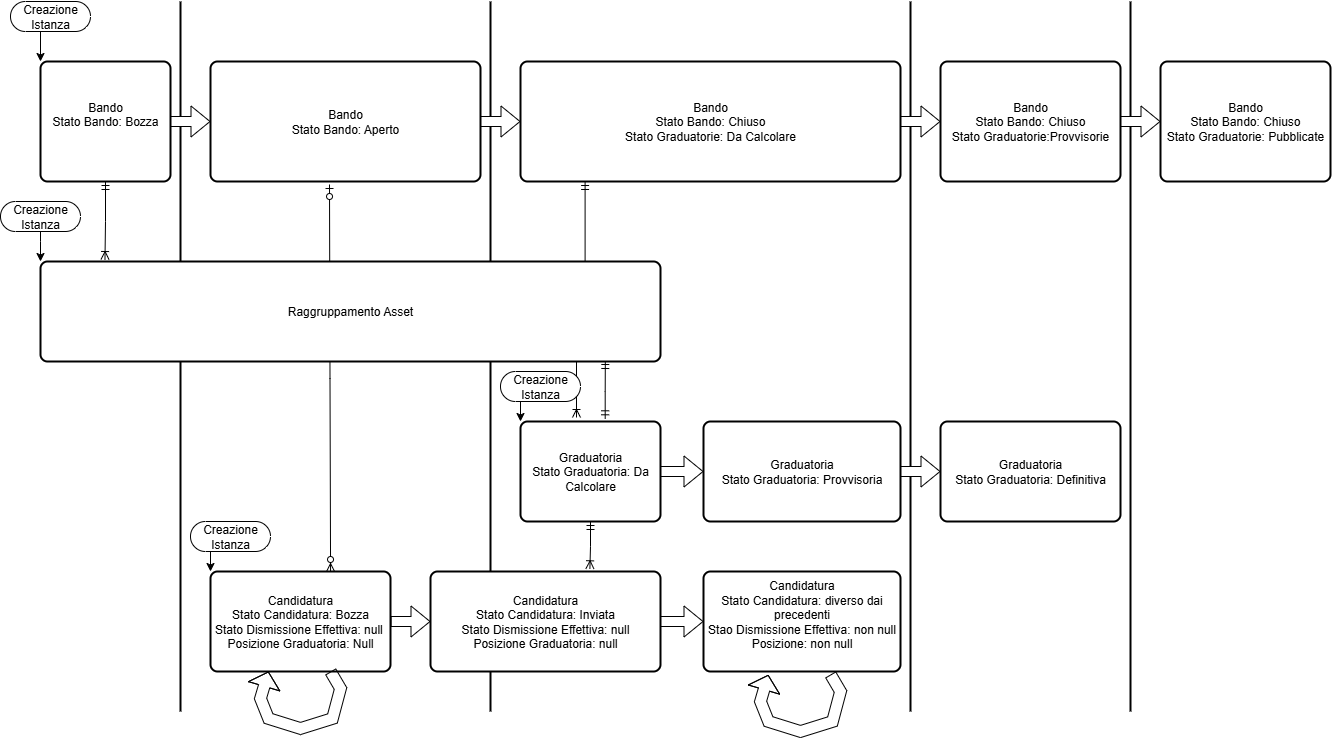

The diagram above was exported from draw.io. Its source (the exported page's mxGraphModel, read from the mxfile embedded in the PNG):
<mxGraphModel dx="786" dy="516" grid="1" gridSize="10" guides="1" tooltips="1" connect="1" arrows="1" fold="1" page="1" pageScale="1" pageWidth="827" pageHeight="1169" math="0" shadow="0">
  <root>
    <mxCell id="0" />
    <mxCell id="1" parent="0" />
    <mxCell id="L2WP3TcaDleyNujE_XDY-49" value="" style="edgeStyle=orthogonalEdgeStyle;fontSize=12;html=1;endArrow=ERoneToMany;startArrow=ERmandOne;rounded=0;entryX=0.4;entryY=-0.04;entryDx=0;entryDy=0;exitX=0.17;exitY=1;exitDx=0;exitDy=0;exitPerimeter=0;entryPerimeter=0;" parent="1" source="L2WP3TcaDleyNujE_XDY-8" target="L2WP3TcaDleyNujE_XDY-29" edge="1">
      <mxGeometry width="100" height="100" relative="1" as="geometry">
        <mxPoint x="650" y="130" as="sourcePoint" />
        <mxPoint x="632.5" y="527" as="targetPoint" />
      </mxGeometry>
    </mxCell>
    <mxCell id="L2WP3TcaDleyNujE_XDY-48" value="" style="endArrow=none;html=1;rounded=0;strokeWidth=2;" parent="1" edge="1">
      <mxGeometry width="50" height="50" relative="1" as="geometry">
        <mxPoint x="1170" y="830" as="sourcePoint" />
        <mxPoint x="1170" y="120" as="targetPoint" />
      </mxGeometry>
    </mxCell>
    <mxCell id="L2WP3TcaDleyNujE_XDY-47" value="" style="endArrow=none;html=1;rounded=0;strokeWidth=2;" parent="1" edge="1">
      <mxGeometry width="50" height="50" relative="1" as="geometry">
        <mxPoint x="950" y="830" as="sourcePoint" />
        <mxPoint x="950" y="120" as="targetPoint" />
      </mxGeometry>
    </mxCell>
    <mxCell id="L2WP3TcaDleyNujE_XDY-18" value="" style="endArrow=none;html=1;rounded=0;strokeWidth=2;" parent="1" edge="1">
      <mxGeometry width="50" height="50" relative="1" as="geometry">
        <mxPoint x="530" y="830" as="sourcePoint" />
        <mxPoint x="530" y="120" as="targetPoint" />
      </mxGeometry>
    </mxCell>
    <mxCell id="L2WP3TcaDleyNujE_XDY-11" value="" style="endArrow=none;html=1;rounded=0;strokeWidth=2;" parent="1" edge="1">
      <mxGeometry width="50" height="50" relative="1" as="geometry">
        <mxPoint x="220" y="830" as="sourcePoint" />
        <mxPoint x="220" y="120" as="targetPoint" />
      </mxGeometry>
    </mxCell>
    <mxCell id="L2WP3TcaDleyNujE_XDY-6" value="Bando&lt;div&gt;Stato Bando: Bozza&lt;br&gt;&lt;div&gt;&lt;br&gt;&lt;/div&gt;&lt;/div&gt;" style="rounded=1;whiteSpace=wrap;html=1;absoluteArcSize=1;arcSize=14;strokeWidth=2;glass=0;" parent="1" vertex="1">
      <mxGeometry x="80" y="180" width="130" height="120" as="geometry" />
    </mxCell>
    <mxCell id="L2WP3TcaDleyNujE_XDY-7" value="Bando&lt;div&gt;Stato Bando: Aperto&lt;/div&gt;" style="rounded=1;whiteSpace=wrap;html=1;absoluteArcSize=1;arcSize=14;strokeWidth=2;" parent="1" vertex="1">
      <mxGeometry x="250" y="180" width="270" height="120" as="geometry" />
    </mxCell>
    <mxCell id="L2WP3TcaDleyNujE_XDY-8" value="Bando&lt;div&gt;Stato Bando: Chiuso&lt;/div&gt;&lt;div&gt;Stato Graduatorie: Da Calcolare&lt;/div&gt;" style="rounded=1;whiteSpace=wrap;html=1;absoluteArcSize=1;arcSize=14;strokeWidth=2;" parent="1" vertex="1">
      <mxGeometry x="560" y="180" width="380" height="120" as="geometry" />
    </mxCell>
    <mxCell id="L2WP3TcaDleyNujE_XDY-9" value="" style="shape=flexArrow;endArrow=classic;html=1;rounded=0;entryX=0;entryY=0.5;entryDx=0;entryDy=0;exitX=1;exitY=0.5;exitDx=0;exitDy=0;fillColor=default;" parent="1" source="L2WP3TcaDleyNujE_XDY-6" target="L2WP3TcaDleyNujE_XDY-7" edge="1">
      <mxGeometry width="50" height="50" relative="1" as="geometry">
        <mxPoint x="280" y="380" as="sourcePoint" />
        <mxPoint x="330" y="330" as="targetPoint" />
      </mxGeometry>
    </mxCell>
    <mxCell id="L2WP3TcaDleyNujE_XDY-10" value="" style="shape=flexArrow;endArrow=classic;html=1;rounded=0;entryX=0;entryY=0.5;entryDx=0;entryDy=0;exitX=1;exitY=0.5;exitDx=0;exitDy=0;fillColor=default;" parent="1" source="L2WP3TcaDleyNujE_XDY-7" target="L2WP3TcaDleyNujE_XDY-8" edge="1">
      <mxGeometry width="50" height="50" relative="1" as="geometry">
        <mxPoint x="550" y="240" as="sourcePoint" />
        <mxPoint x="454" y="390" as="targetPoint" />
      </mxGeometry>
    </mxCell>
    <mxCell id="L2WP3TcaDleyNujE_XDY-13" value="Candidatura&lt;div&gt;Stato Candidatura: Bozza&lt;/div&gt;&lt;div&gt;Stato Dismissione Effettiva: null&amp;nbsp;&lt;/div&gt;&lt;div&gt;Posizione Graduatoria: Null&lt;/div&gt;" style="rounded=1;whiteSpace=wrap;html=1;absoluteArcSize=1;arcSize=14;strokeWidth=2;" parent="1" vertex="1">
      <mxGeometry x="250" y="690" width="180" height="100" as="geometry" />
    </mxCell>
    <mxCell id="L2WP3TcaDleyNujE_XDY-14" value="Candidatura&lt;div&gt;Stato Candidatura: Inviata&lt;/div&gt;&lt;div&gt;Stato Dismissione Effettiva: null&lt;/div&gt;&lt;div&gt;Posizione Graduatoria: null&lt;/div&gt;" style="rounded=1;whiteSpace=wrap;html=1;absoluteArcSize=1;arcSize=14;strokeWidth=2;" parent="1" vertex="1">
      <mxGeometry x="470" y="690" width="230" height="100" as="geometry" />
    </mxCell>
    <mxCell id="L2WP3TcaDleyNujE_XDY-16" value="" style="shape=flexArrow;endArrow=classic;html=1;rounded=0;entryX=0;entryY=0.5;entryDx=0;entryDy=0;exitX=1;exitY=0.5;exitDx=0;exitDy=0;" parent="1" source="L2WP3TcaDleyNujE_XDY-13" target="L2WP3TcaDleyNujE_XDY-14" edge="1">
      <mxGeometry width="50" height="50" relative="1" as="geometry">
        <mxPoint x="335" y="720" as="sourcePoint" />
        <mxPoint x="385" y="670" as="targetPoint" />
      </mxGeometry>
    </mxCell>
    <mxCell id="L2WP3TcaDleyNujE_XDY-22" value="" style="edgeStyle=orthogonalEdgeStyle;fontSize=12;html=1;endArrow=ERzeroToMany;startArrow=ERzeroToOne;rounded=0;entryX=0.667;entryY=0;entryDx=0;entryDy=0;entryPerimeter=0;" parent="1" target="L2WP3TcaDleyNujE_XDY-13" edge="1">
      <mxGeometry width="100" height="100" relative="1" as="geometry">
        <mxPoint x="369" y="303" as="sourcePoint" />
        <mxPoint x="340" y="690" as="targetPoint" />
      </mxGeometry>
    </mxCell>
    <mxCell id="L2WP3TcaDleyNujE_XDY-23" value="" style="edgeStyle=orthogonalEdgeStyle;fontSize=12;html=1;endArrow=ERoneToMany;startArrow=ERmandOne;rounded=0;exitX=0.5;exitY=1;exitDx=0;exitDy=0;entryX=0.104;entryY=-0.02;entryDx=0;entryDy=0;entryPerimeter=0;" parent="1" source="L2WP3TcaDleyNujE_XDY-6" target="L2WP3TcaDleyNujE_XDY-12" edge="1">
      <mxGeometry width="100" height="100" relative="1" as="geometry">
        <mxPoint x="150" y="420" as="sourcePoint" />
        <mxPoint x="154.98000000000002" y="380" as="targetPoint" />
      </mxGeometry>
    </mxCell>
    <mxCell id="L2WP3TcaDleyNujE_XDY-29" value="Graduatoria&lt;div&gt;Stato Graduatoria: Da Calcolare&lt;/div&gt;" style="rounded=1;whiteSpace=wrap;html=1;absoluteArcSize=1;arcSize=14;strokeWidth=2;" parent="1" vertex="1">
      <mxGeometry x="560" y="540" width="140" height="100" as="geometry" />
    </mxCell>
    <mxCell id="L2WP3TcaDleyNujE_XDY-30" value="Graduatoria&lt;div&gt;Stato Graduatoria: Provvisoria&lt;/div&gt;" style="rounded=1;whiteSpace=wrap;html=1;absoluteArcSize=1;arcSize=14;strokeWidth=2;" parent="1" vertex="1">
      <mxGeometry x="743" y="540" width="197" height="100" as="geometry" />
    </mxCell>
    <mxCell id="L2WP3TcaDleyNujE_XDY-31" value="Graduatoria&lt;div&gt;Stato Graduatoria: Definitiva&lt;/div&gt;" style="rounded=1;whiteSpace=wrap;html=1;absoluteArcSize=1;arcSize=14;strokeWidth=2;perimeterSpacing=0;" parent="1" vertex="1">
      <mxGeometry x="980" y="540" width="180" height="100" as="geometry" />
    </mxCell>
    <mxCell id="L2WP3TcaDleyNujE_XDY-33" value="" style="edgeStyle=orthogonalEdgeStyle;fontSize=12;html=1;endArrow=ERoneToMany;startArrow=ERmandOne;rounded=0;exitX=0.5;exitY=1;exitDx=0;exitDy=0;entryX=0.693;entryY=-0.027;entryDx=0;entryDy=0;entryPerimeter=0;" parent="1" source="L2WP3TcaDleyNujE_XDY-29" target="L2WP3TcaDleyNujE_XDY-14" edge="1">
      <mxGeometry width="100" height="100" relative="1" as="geometry">
        <mxPoint x="640" y="650" as="sourcePoint" />
        <mxPoint x="650" y="680" as="targetPoint" />
        <Array as="points">
          <mxPoint x="630" y="665" />
          <mxPoint x="629" y="665" />
        </Array>
      </mxGeometry>
    </mxCell>
    <mxCell id="L2WP3TcaDleyNujE_XDY-34" value="Candidatura&lt;div&gt;Stato Candidatura: diverso dai precedenti&lt;/div&gt;&lt;div&gt;Stao Dismissione Effettiva: non null&lt;/div&gt;&lt;div&gt;Posizione: non null&lt;/div&gt;&lt;div&gt;&lt;br&gt;&lt;/div&gt;" style="rounded=1;whiteSpace=wrap;html=1;absoluteArcSize=1;arcSize=14;strokeWidth=2;" parent="1" vertex="1">
      <mxGeometry x="743" y="690" width="197" height="100" as="geometry" />
    </mxCell>
    <mxCell id="L2WP3TcaDleyNujE_XDY-35" value="" style="edgeStyle=orthogonalEdgeStyle;fontSize=12;html=1;endArrow=ERmandOne;startArrow=ERmandOne;rounded=0;entryX=0.911;entryY=0.99;entryDx=0;entryDy=0;entryPerimeter=0;exitX=0.605;exitY=-0.027;exitDx=0;exitDy=0;exitPerimeter=0;" parent="1" source="L2WP3TcaDleyNujE_XDY-29" target="L2WP3TcaDleyNujE_XDY-12" edge="1">
      <mxGeometry width="100" height="100" relative="1" as="geometry">
        <mxPoint x="646" y="540" as="sourcePoint" />
        <mxPoint x="690" y="500" as="targetPoint" />
      </mxGeometry>
    </mxCell>
    <mxCell id="L2WP3TcaDleyNujE_XDY-36" value="" style="shape=flexArrow;endArrow=classic;html=1;rounded=0;exitX=1;exitY=0.5;exitDx=0;exitDy=0;entryX=0;entryY=0.5;entryDx=0;entryDy=0;fillColor=default;" parent="1" source="L2WP3TcaDleyNujE_XDY-29" target="L2WP3TcaDleyNujE_XDY-30" edge="1">
      <mxGeometry width="50" height="50" relative="1" as="geometry">
        <mxPoint x="830" y="500" as="sourcePoint" />
        <mxPoint x="880" y="450" as="targetPoint" />
      </mxGeometry>
    </mxCell>
    <mxCell id="L2WP3TcaDleyNujE_XDY-38" value="" style="shape=flexArrow;endArrow=classic;html=1;rounded=0;exitX=1;exitY=0.5;exitDx=0;exitDy=0;entryX=0;entryY=0.5;entryDx=0;entryDy=0;fillColor=default;" parent="1" source="L2WP3TcaDleyNujE_XDY-14" target="L2WP3TcaDleyNujE_XDY-34" edge="1">
      <mxGeometry width="50" height="50" relative="1" as="geometry">
        <mxPoint x="930" y="660" as="sourcePoint" />
        <mxPoint x="980" y="610" as="targetPoint" />
      </mxGeometry>
    </mxCell>
    <mxCell id="L2WP3TcaDleyNujE_XDY-40" value="Bando&lt;div&gt;Stato Bando: Chiuso&lt;/div&gt;&lt;div&gt;Stato Graduatorie:Provvisorie&lt;/div&gt;" style="rounded=1;whiteSpace=wrap;html=1;absoluteArcSize=1;arcSize=14;strokeWidth=2;" parent="1" vertex="1">
      <mxGeometry x="980" y="180" width="180" height="120" as="geometry" />
    </mxCell>
    <mxCell id="L2WP3TcaDleyNujE_XDY-41" value="Bando&lt;div&gt;Stato Bando: Chiuso&lt;/div&gt;&lt;div&gt;Stato Graduatorie: Pubblicate&lt;/div&gt;" style="rounded=1;whiteSpace=wrap;html=1;absoluteArcSize=1;arcSize=14;strokeWidth=2;" parent="1" vertex="1">
      <mxGeometry x="1200" y="180" width="170" height="120" as="geometry" />
    </mxCell>
    <mxCell id="L2WP3TcaDleyNujE_XDY-12" value="Raggruppamento Asset" style="rounded=1;whiteSpace=wrap;html=1;absoluteArcSize=1;arcSize=14;strokeWidth=2;" parent="1" vertex="1">
      <mxGeometry x="80" y="380" width="620" height="100" as="geometry" />
    </mxCell>
    <mxCell id="L2WP3TcaDleyNujE_XDY-45" value="" style="shape=flexArrow;endArrow=classic;html=1;rounded=0;exitX=1;exitY=0.5;exitDx=0;exitDy=0;fillColor=default;entryX=0;entryY=0.5;entryDx=0;entryDy=0;" parent="1" source="L2WP3TcaDleyNujE_XDY-40" target="L2WP3TcaDleyNujE_XDY-41" edge="1">
      <mxGeometry width="50" height="50" relative="1" as="geometry">
        <mxPoint x="1030" y="230" as="sourcePoint" />
        <mxPoint x="1160" y="230" as="targetPoint" />
      </mxGeometry>
    </mxCell>
    <mxCell id="L2WP3TcaDleyNujE_XDY-72" style="edgeStyle=orthogonalEdgeStyle;rounded=0;orthogonalLoop=1;jettySize=auto;html=1;exitX=0.5;exitY=0.5;exitDx=0;exitDy=15;exitPerimeter=0;entryX=0;entryY=0;entryDx=0;entryDy=0;" parent="1" source="L2WP3TcaDleyNujE_XDY-46" target="L2WP3TcaDleyNujE_XDY-6" edge="1">
      <mxGeometry relative="1" as="geometry" />
    </mxCell>
    <mxCell id="L2WP3TcaDleyNujE_XDY-46" value="Creazione Istanza" style="html=1;dashed=0;whiteSpace=wrap;shape=mxgraph.dfd.start" parent="1" vertex="1">
      <mxGeometry x="50" y="120" width="80" height="30" as="geometry" />
    </mxCell>
    <mxCell id="L2WP3TcaDleyNujE_XDY-44" value="" style="shape=flexArrow;endArrow=classic;html=1;rounded=0;entryX=0;entryY=0.5;entryDx=0;entryDy=0;exitX=1;exitY=0.5;exitDx=0;exitDy=0;fillColor=default;" parent="1" source="L2WP3TcaDleyNujE_XDY-8" target="L2WP3TcaDleyNujE_XDY-40" edge="1">
      <mxGeometry width="50" height="50" relative="1" as="geometry">
        <mxPoint x="770" y="250" as="sourcePoint" />
        <mxPoint x="830" y="250" as="targetPoint" />
      </mxGeometry>
    </mxCell>
    <mxCell id="L2WP3TcaDleyNujE_XDY-39" value="" style="shape=flexArrow;endArrow=classic;html=1;rounded=0;exitX=1;exitY=0.5;exitDx=0;exitDy=0;entryX=0;entryY=0.5;entryDx=0;entryDy=0;fillColor=default;" parent="1" source="L2WP3TcaDleyNujE_XDY-30" target="L2WP3TcaDleyNujE_XDY-31" edge="1">
      <mxGeometry width="50" height="50" relative="1" as="geometry">
        <mxPoint x="830" y="440" as="sourcePoint" />
        <mxPoint x="880" y="440" as="targetPoint" />
      </mxGeometry>
    </mxCell>
    <mxCell id="L2WP3TcaDleyNujE_XDY-73" style="edgeStyle=orthogonalEdgeStyle;rounded=0;orthogonalLoop=1;jettySize=auto;html=1;exitX=0.5;exitY=0.5;exitDx=0;exitDy=15;exitPerimeter=0;" parent="1" source="L2WP3TcaDleyNujE_XDY-64" edge="1">
      <mxGeometry relative="1" as="geometry">
        <mxPoint x="80" y="380" as="targetPoint" />
        <Array as="points">
          <mxPoint x="80" y="360" />
          <mxPoint x="80" y="360" />
        </Array>
      </mxGeometry>
    </mxCell>
    <mxCell id="L2WP3TcaDleyNujE_XDY-64" value="Creazione Istanza" style="html=1;dashed=0;whiteSpace=wrap;shape=mxgraph.dfd.start" parent="1" vertex="1">
      <mxGeometry x="40" y="320" width="80" height="30" as="geometry" />
    </mxCell>
    <mxCell id="L2WP3TcaDleyNujE_XDY-67" style="edgeStyle=orthogonalEdgeStyle;rounded=0;orthogonalLoop=1;jettySize=auto;html=1;exitX=0.138;exitY=0.967;exitDx=0;exitDy=0;exitPerimeter=0;entryX=0;entryY=0;entryDx=0;entryDy=0;" parent="1" source="L2WP3TcaDleyNujE_XDY-66" target="L2WP3TcaDleyNujE_XDY-13" edge="1">
      <mxGeometry relative="1" as="geometry">
        <mxPoint x="320" y="690" as="targetPoint" />
      </mxGeometry>
    </mxCell>
    <mxCell id="L2WP3TcaDleyNujE_XDY-66" value="Creazione Istanza" style="html=1;dashed=0;whiteSpace=wrap;shape=mxgraph.dfd.start" parent="1" vertex="1">
      <mxGeometry x="230" y="640" width="80" height="30" as="geometry" />
    </mxCell>
    <mxCell id="L2WP3TcaDleyNujE_XDY-71" style="edgeStyle=orthogonalEdgeStyle;rounded=0;orthogonalLoop=1;jettySize=auto;html=1;exitX=0.5;exitY=0.5;exitDx=0;exitDy=15;exitPerimeter=0;entryX=0;entryY=0;entryDx=0;entryDy=0;" parent="1" source="L2WP3TcaDleyNujE_XDY-68" target="L2WP3TcaDleyNujE_XDY-29" edge="1">
      <mxGeometry relative="1" as="geometry" />
    </mxCell>
    <mxCell id="L2WP3TcaDleyNujE_XDY-68" value="Creazione Istanza" style="html=1;dashed=0;whiteSpace=wrap;shape=mxgraph.dfd.start" parent="1" vertex="1">
      <mxGeometry x="540" y="490" width="80" height="30" as="geometry" />
    </mxCell>
    <mxCell id="L2WP3TcaDleyNujE_XDY-81" value="" style="curved=1;endArrow=classic;html=1;rounded=0;shape=flexArrow;entryX=0.329;entryY=1.033;entryDx=0;entryDy=0;entryPerimeter=0;width=11.666666666666668;endSize=4.633333333333333;" parent="1" target="L2WP3TcaDleyNujE_XDY-34" edge="1">
      <mxGeometry width="50" height="50" relative="1" as="geometry">
        <mxPoint x="870" y="793" as="sourcePoint" />
        <mxPoint x="740" y="850" as="targetPoint" />
        <Array as="points">
          <mxPoint x="880" y="810" />
          <mxPoint x="872" y="840" />
          <mxPoint x="840" y="850" />
          <mxPoint x="808" y="840" />
          <mxPoint x="800" y="820" />
        </Array>
      </mxGeometry>
    </mxCell>
    <mxCell id="znuuJOJqSUbH8YdBWogk-1" value="" style="curved=1;endArrow=classic;html=1;rounded=0;shape=flexArrow;width=11.666666666666668;endSize=4.633333333333333;" edge="1" parent="1">
      <mxGeometry width="50" height="50" relative="1" as="geometry">
        <mxPoint x="370" y="790" as="sourcePoint" />
        <mxPoint x="308" y="790" as="targetPoint" />
        <Array as="points">
          <mxPoint x="380" y="807" />
          <mxPoint x="372" y="837" />
          <mxPoint x="340" y="847" />
          <mxPoint x="308" y="837" />
          <mxPoint x="300" y="817" />
        </Array>
      </mxGeometry>
    </mxCell>
  </root>
</mxGraphModel>